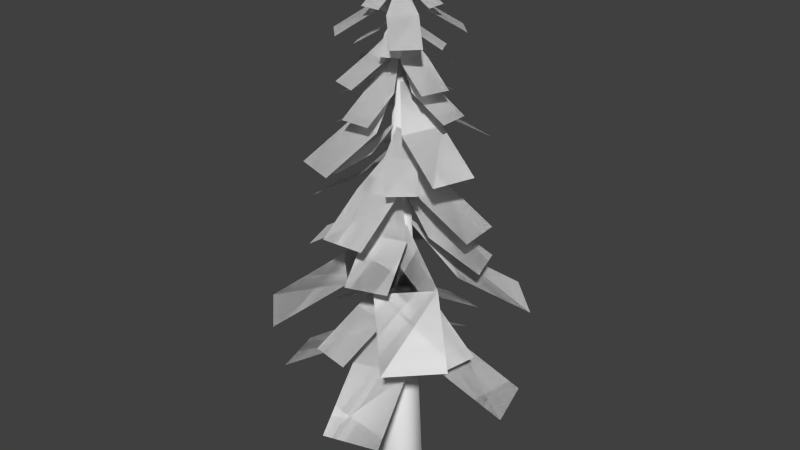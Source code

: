 # Source: Tree_4.blend  (saved by Blender 2.72.0; exported with 4.5.12 LTS)
import bpy
from mathutils import Matrix  # noqa: F401  (used for matrix-valued properties, if any)

bpy.ops.wm.read_factory_settings(use_empty=True)
scene = bpy.context.scene
scene.name = 'Scene'

# ---- collections
col_collection_1 = bpy.data.collections.new('Collection 1'); scene.collection.children.link(col_collection_1)

# ---- world
world_world = bpy.data.worlds.new('World'); scene.world = world_world
world_world.color = (0.05088, 0.05088, 0.05088)
world_world.use_sun_shadow = False
world_world.sun_shadow_jitter_overblur = 0.0
world_world.cycles.sampling_method = 'MANUAL'
world_world.cycles.sample_map_resolution = 256

# ---- meshes
me_cylinder_005 = bpy.data.meshes.new('Cylinder.005')
me_cylinder_005.from_pydata([(-4.959e-08, -3.376e-08, 3.835), (-0.1997, 0.3468, 3.441), (0.1997, 0.3468, 3.441), (-0.1997, 0.8241, 3.155), (0.1997, 0.8241, 3.155), (1.703e-08, -4.321e-08, 2.708), (-0.8241, -0.1997, 3.155), (-0.3468, 0.1997, 3.441), (-0.3468, -0.1997, 3.441), (-0.1997, -0.8241, 3.155), (0.3328, -0.2222, 2.595), (-0.02508, -0.3994, 2.595), (0.1997, -0.8241, 3.155), (-0.1997, -0.3468, 3.441), (0.1997, -0.3468, 3.441), (1.257e-08, -3.376e-08, 3.555), (0.5446, -0.65, 2.309), (0.1867, -0.8272, 2.309), (-0.2222, -0.3328, 2.595), (-0.3994, 0.02508, 2.595), (-0.65, -0.5446, 2.309), (-0.1867, 0.8272, 2.309), (-0.5446, 0.65, 2.309), (0.02508, 0.3994, 2.595), (-0.3328, 0.2222, 2.595), (-3.302e-08, -3.709e-08, 2.989), (-1.045, -0.6375, 2.572), (1.045, 0.6375, 2.572), (0.6375, 1.045, 2.572), (0.5579, 0.1502, 2.985), (0.1502, 0.5579, 2.985), (0.5579, -0.1502, 2.985), (0.1502, -0.5579, 2.985), (1.045, -0.6375, 2.572), (0.6375, -1.045, 2.572), (-0.1502, -0.5579, 2.985), (-0.5579, -0.1502, 2.985), (-0.6375, -1.045, 2.572), (-0.6375, 1.045, 2.572), (-1.045, 0.6375, 2.572), (-0.1502, 0.5579, 2.985), (-0.5579, 0.1502, 2.985), (0.3468, 0.1997, 3.441), (0.3468, -0.1997, 3.441), (0.8241, 0.1997, 3.155), (0.8241, -0.1997, 3.155), (-0.8241, 0.1997, 3.155), (-0.8272, -0.1867, 2.309), (0.8272, 0.1867, 2.309), (0.65, 0.5446, 2.309), (0.3994, -0.02508, 2.595), (0.2222, 0.3328, 2.595), (-0.5668, -0.1119, 2.139), (-0.3814, 0.434, 2.139), (-1.219, 0.1097, 1.726), (-1.034, 0.6556, 1.726), (-0.1097, -1.219, 1.726), (-0.434, -0.3814, 2.139), (0.1119, -0.5668, 2.139), (1.034, -0.6556, 1.726), (1.219, -0.1097, 1.726), (0.3814, -0.434, 2.139), (0.5668, 0.1119, 2.139), (-0.1119, 0.5668, 2.139), (0.434, 0.3814, 2.139), (0.1097, 1.219, 1.726), (0.6556, 1.034, 1.726), (-0.6556, -1.034, 1.726), (-5.774e-08, -3.376e-08, 2.182), (-0.3075, 0.5341, 1.575), (0.3075, 0.5341, 1.575), (-0.3075, 1.269, 1.134), (0.3075, 1.269, 1.134), (3.339e-08, -1.128e-09, 0.4465), (-1.269, -0.3075, 1.134), (-0.5341, 0.3075, 1.575), (-0.5341, -0.3075, 1.575), (-0.3075, -1.269, 1.134), (0.5834, -0.1987, 0.2715), (0.1211, -0.6043, 0.2715), (0.3075, -1.269, 1.134), (-0.3075, -0.5341, 1.575), (0.3075, -0.5341, 1.575), (4.103e-08, 7.079e-09, 1.75), (1.068, -0.7515, -0.1691), (0.6059, -1.157, -0.1691), (-0.1987, -0.5834, 0.2715), (-0.6043, -0.1211, 0.2715), (-0.7515, -1.068, -0.1691), (-0.6059, 1.157, -0.1691), (-1.068, 0.7515, -0.1691), (-0.1211, 0.6043, 0.2715), (-0.5834, 0.1987, 0.2715), (1.868e-08, -9.493e-10, 0.8787), (-1.596, 1.004, 0.2371), (1.596, -1.004, 0.2371), (1.879, -0.1619, 0.2371), (0.59, -0.6662, 0.8733), (0.8724, 0.1757, 0.8733), (0.1757, -0.8724, 0.8733), (-0.6662, -0.59, 0.8733), (-0.1619, -1.879, 0.2371), (-1.004, -1.596, 0.2371), (-0.8724, -0.1757, 0.8733), (-0.59, 0.6662, 0.8733), (-1.879, 0.1619, 0.2371), (1.004, 1.596, 0.2371), (0.1619, 1.879, 0.2371), (0.6662, 0.59, 0.8733), (-0.1757, 0.8724, 0.8733), (0.5341, 0.3075, 1.575), (0.5341, -0.3075, 1.575), (1.269, 0.3075, 1.134), (1.269, -0.3075, 1.134), (-1.269, 0.3075, 1.134), (-1.157, -0.6059, -0.1691), (1.157, 0.6059, -0.1691), (0.7515, 1.068, -0.1691), (0.6043, 0.1211, 0.2715), (0.1987, 0.5834, 0.2715), (-0.4985, 0.7371, -0.4302), (0.3872, 0.8012, -0.4302), (-0.5751, 1.796, -1.066), (0.3106, 1.86, -1.066), (-1.796, -0.5751, -1.066), (-0.8012, 0.3872, -0.4302), (-0.7371, -0.4985, -0.4302), (-0.3106, -1.86, -1.066), (0.5751, -1.796, -1.066), (-0.3872, -0.8012, -0.4302), (0.4985, -0.7371, -0.4302), (0.7371, 0.4985, -0.4302), (0.8012, -0.3872, -0.4302), (1.796, 0.5751, -1.066), (1.86, -0.3106, -1.066), (-1.86, 0.3106, -1.066), (2.738e-08, -1.168e-07, -0.4624), (-0.6502, 0.5708, -1.315), (0.1672, 0.8489, -1.315), (-0.9827, 1.548, -1.933), (-0.1653, 1.826, -1.933), (6.331e-08, -7.961e-08, -2.983), (-1.548, -0.9827, -1.933), (-0.8489, 0.1672, -1.315), (-0.5708, -0.6502, -1.315), (0.1653, -1.826, -1.933), (0.2796, -0.8188, -3.145), (-0.5677, -0.6529, -3.145), (0.9827, -1.548, -1.933), (-0.1672, -0.8489, -1.315), (0.6502, -0.5708, -1.315), (7.093e-08, -1.247e-07, -1.069), (0.08131, -1.832, -3.763), (-0.766, -1.666, -3.763), (-0.8188, -0.2796, -3.145), (-0.6529, 0.5677, -3.145), (-1.832, -0.08131, -3.763), (0.766, 1.666, -3.763), (-0.08131, 1.832, -3.763), (0.5677, 0.6529, -3.145), (-0.2796, 0.8188, -3.145), (-9.817e-08, -1.212e-07, -2.292), (-2.245, -1.403, -3.193), (2.245, 1.403, -3.193), (1.354, 2.275, -3.193), (1.203, 0.3379, -2.3), (0.3117, 1.21, -2.3), (1.21, -0.3117, -2.3), (0.3379, -1.203, -2.3), (2.275, -1.354, -3.193), (1.403, -2.245, -3.193), (-0.3117, -1.21, -2.3), (-1.203, -0.3379, -2.3), (-1.354, -2.275, -3.193), (-1.403, 2.245, -3.193), (-2.275, 1.354, -3.193), (-0.3379, 1.203, -2.3), (-1.21, 0.3117, -2.3), (0.5708, 0.6502, -1.315), (0.8489, -0.1672, -1.315), (1.548, 0.9827, -1.933), (1.826, 0.1653, -1.933), (-1.826, -0.1653, -1.933), (-1.666, 0.766, -3.763), (1.666, -0.766, -3.763), (1.832, 0.08131, -3.763), (0.6529, -0.5677, -3.145), (0.8188, 0.2796, -3.145), (-0.8555, 0.8162, -4.148), (0.2763, 1.15, -4.148), (-1.254, 2.169, -4.994), (-0.1223, 2.503, -4.994), (-2.169, -1.254, -4.994), (-1.15, 0.2763, -4.148), (-0.8162, -0.8555, -4.148), (0.1223, -2.503, -4.994), (1.254, -2.169, -4.994), (-0.2763, -1.15, -4.148), (0.8555, -0.8162, -4.148), (0.8162, 0.8555, -4.148), (1.15, -0.2763, -4.148), (2.169, 1.254, -4.994), (2.503, 0.1223, -4.994), (-2.503, -0.1223, -4.994), (-0.002732, 0.4895, -7.119), (-0.002732, -0.002827, 4.337), (0.4237, 0.2434, -7.119), (0.4237, -0.249, -7.119), (-0.002732, -0.4952, -7.119), (-0.4291, -0.249, -7.119), (-0.4291, 0.2434, -7.119), (-4.959e-08, -3.353e-08, 3.835), (-0.1997, 0.3468, 3.441), (0.1997, 0.3468, 3.441), (-0.1997, 0.8241, 3.155), (0.1997, 0.8241, 3.155), (1.7e-08, -4.307e-08, 2.708), (-0.8241, -0.1997, 3.155), (-0.3468, 0.1997, 3.441), (-0.3468, -0.1997, 3.441), (-0.1997, -0.8241, 3.155), (0.3328, -0.2222, 2.595), (-0.02508, -0.3994, 2.595), (0.1997, -0.8241, 3.155), (-0.1997, -0.3468, 3.441), (0.1997, -0.3468, 3.441), (1.257e-08, -3.353e-08, 3.555), (0.5446, -0.65, 2.309), (0.1867, -0.8272, 2.309), (-0.2222, -0.3328, 2.595), (-0.3994, 0.02508, 2.595), (-0.65, -0.5446, 2.309), (-0.1867, 0.8272, 2.309), (-0.5446, 0.65, 2.309), (0.02508, 0.3994, 2.595), (-0.3328, 0.2222, 2.595), (-3.306e-08, -3.679e-08, 2.989), (-1.045, -0.6375, 2.572), (1.045, 0.6375, 2.572), (0.6375, 1.045, 2.572), (0.5579, 0.1502, 2.985), (0.1502, 0.5579, 2.985), (0.5579, -0.1502, 2.985), (0.1502, -0.5579, 2.985), (1.045, -0.6375, 2.572), (0.6375, -1.045, 2.572), (-0.1502, -0.5579, 2.985), (-0.5579, -0.1502, 2.985), (-0.6375, -1.045, 2.572), (-0.6375, 1.045, 2.572), (-1.045, 0.6375, 2.572), (-0.1502, 0.5579, 2.985), (-0.5579, 0.1502, 2.985), (0.3468, 0.1997, 3.441), (0.3468, -0.1997, 3.441), (0.8241, 0.1997, 3.155), (0.8241, -0.1997, 3.155), (-0.8241, 0.1997, 3.155), (-0.8272, -0.1867, 2.309), (0.8272, 0.1867, 2.309), (0.65, 0.5446, 2.309), (0.3994, -0.02508, 2.595), (0.2222, 0.3328, 2.595), (-0.5668, -0.1119, 2.139), (-0.3814, 0.434, 2.139), (-1.219, 0.1097, 1.726), (-1.034, 0.6556, 1.726), (-0.1097, -1.219, 1.726), (-0.434, -0.3814, 2.139), (0.1119, -0.5668, 2.139), (1.034, -0.6556, 1.726), (1.219, -0.1097, 1.726), (0.3814, -0.434, 2.139), (0.5668, 0.1119, 2.139), (-0.1119, 0.5668, 2.139), (0.434, 0.3814, 2.139), (0.1097, 1.219, 1.726), (0.6556, 1.034, 1.726), (-0.6556, -1.034, 1.726), (-5.774e-08, -3.353e-08, 2.182), (-0.3075, 0.5341, 1.575), (0.3075, 0.5341, 1.575), (-0.3075, 1.269, 1.134), (0.3075, 1.269, 1.134), (3.329e-08, -9.313e-10, 0.4465), (-1.269, -0.3075, 1.134), (-0.5341, 0.3075, 1.575), (-0.5341, -0.3075, 1.575), (-0.3075, -1.269, 1.134), (0.5834, -0.1987, 0.2715), (0.1211, -0.6043, 0.2715), (0.3075, -1.269, 1.134), (-0.3075, -0.5341, 1.575), (0.3075, -0.5341, 1.575), (4.098e-08, 7.218e-09, 1.75), (1.068, -0.7515, -0.1691), (0.6059, -1.157, -0.1691), (-0.1987, -0.5834, 0.2715), (-0.6043, -0.1211, 0.2715), (-0.7515, -1.068, -0.1691), (-0.6059, 1.157, -0.1691), (-1.068, 0.7515, -0.1691), (-0.1211, 0.6043, 0.2715), (-0.5834, 0.1987, 0.2715), (1.863e-08, -6.985e-10, 0.8787), (-1.596, 1.004, 0.2371), (1.596, -1.004, 0.2371), (1.879, -0.1619, 0.2371), (0.59, -0.6662, 0.8733), (0.8724, 0.1757, 0.8733), (0.1757, -0.8724, 0.8733), (-0.6662, -0.59, 0.8733), (-0.1619, -1.879, 0.2371), (-1.004, -1.596, 0.2371), (-0.8724, -0.1757, 0.8733), (-0.59, 0.6662, 0.8733), (-1.879, 0.1619, 0.2371), (1.004, 1.596, 0.2371), (0.1619, 1.879, 0.2371), (0.6662, 0.59, 0.8733), (-0.1757, 0.8724, 0.8733), (0.5341, 0.3075, 1.575), (0.5341, -0.3075, 1.575), (1.269, 0.3075, 1.134), (1.269, -0.3075, 1.134), (-1.269, 0.3075, 1.134), (-1.157, -0.6059, -0.1691), (1.157, 0.6059, -0.1691), (0.7515, 1.068, -0.1691), (0.6043, 0.1211, 0.2715), (0.1987, 0.5834, 0.2715), (-0.4985, 0.7371, -0.4302), (0.3872, 0.8012, -0.4302), (-0.5751, 1.796, -1.066), (0.3106, 1.86, -1.066), (-1.796, -0.5751, -1.066), (-0.8012, 0.3872, -0.4302), (-0.7371, -0.4985, -0.4302), (-0.3106, -1.86, -1.066), (0.5751, -1.796, -1.066), (-0.3872, -0.8012, -0.4302), (0.4985, -0.7371, -0.4302), (0.7371, 0.4985, -0.4302), (0.8012, -0.3872, -0.4302), (1.796, 0.5751, -1.066), (1.86, -0.3106, -1.066), (-1.86, 0.3106, -1.066), (2.747e-08, -1.166e-07, -0.4624), (-0.6502, 0.5708, -1.315), (0.1672, 0.8489, -1.315), (-0.9827, 1.548, -1.933), (-0.1653, 1.826, -1.933), (6.333e-08, -7.94e-08, -2.983), (-1.548, -0.9827, -1.933), (-0.8489, 0.1672, -1.315), (-0.5708, -0.6502, -1.315), (0.1653, -1.826, -1.933), (0.2796, -0.8188, -3.145), (-0.5677, -0.6529, -3.145), (0.9827, -1.548, -1.933), (-0.1672, -0.8489, -1.315), (0.6502, -0.5708, -1.315), (7.101e-08, -1.243e-07, -1.069), (0.08131, -1.832, -3.763), (-0.766, -1.666, -3.763), (-0.8188, -0.2796, -3.145), (-0.6529, 0.5677, -3.145), (-1.832, -0.08131, -3.763), (0.766, 1.666, -3.763), (-0.08131, 1.832, -3.763), (0.5677, 0.6529, -3.145), (-0.2796, 0.8188, -3.145), (-9.825e-08, -1.208e-07, -2.292), (-2.245, -1.403, -3.193), (2.245, 1.403, -3.193), (1.354, 2.275, -3.193), (1.203, 0.3379, -2.3), (0.3117, 1.21, -2.3), (1.21, -0.3117, -2.3), (0.3379, -1.203, -2.3), (2.275, -1.354, -3.193), (1.403, -2.245, -3.193), (-0.3117, -1.21, -2.3), (-1.203, -0.3379, -2.3), (-1.354, -2.275, -3.193), (-1.403, 2.245, -3.193), (-2.275, 1.354, -3.193), (-0.3379, 1.203, -2.3), (-1.21, 0.3117, -2.3), (0.5708, 0.6502, -1.315), (0.8489, -0.1672, -1.315), (1.548, 0.9827, -1.933), (1.826, 0.1653, -1.933), (-1.826, -0.1653, -1.933), (-1.666, 0.766, -3.763), (1.666, -0.766, -3.763), (1.832, 0.08131, -3.763), (0.6529, -0.5677, -3.145), (0.8188, 0.2796, -3.145), (-0.8555, 0.8162, -4.148), (0.2763, 1.15, -4.148), (-1.254, 2.169, -4.994), (-0.1223, 2.503, -4.994), (-2.169, -1.254, -4.994), (-1.15, 0.2763, -4.148), (-0.8162, -0.8555, -4.148), (0.1223, -2.503, -4.994), (1.254, -2.169, -4.994), (-0.2763, -1.15, -4.148), (0.8555, -0.8162, -4.148), (0.8162, 0.8555, -4.148), (1.15, -0.2763, -4.148), (2.169, 1.254, -4.994), (2.503, 0.1223, -4.994), (-2.503, -0.1223, -4.994)], [], [(0, 1, 2), (1, 3, 4, 2), (52, 54, 55, 53), (8, 6, 46, 7), (10, 16, 17, 11), (25, 10, 11), (0, 14, 13), (14, 12, 9, 13), (41, 39, 38, 40), (18, 20, 47, 19), (24, 22, 21, 23), (25, 24, 23), (30, 28, 27, 29), (15, 35, 36), (15, 30, 29), (31, 33, 34, 32), (15, 31, 32), (35, 37, 26, 36), (0, 42, 43), (0, 8, 7), (42, 44, 45, 43), (15, 41, 40), (5, 52, 53), (51, 49, 48, 50), (25, 18, 19), (25, 51, 50), (58, 56, 67, 57), (5, 62, 61), (62, 60, 59, 61), (5, 63, 64), (5, 58, 57), (63, 65, 66, 64), (68, 69, 70), (69, 71, 72, 70), (120, 122, 123, 121), (76, 74, 114, 75), (78, 84, 85, 79), (93, 78, 79), (68, 82, 81), (82, 80, 77, 81), (109, 107, 106, 108), (86, 88, 115, 87), (92, 90, 89, 91), (93, 92, 91), (98, 96, 95, 97), (83, 103, 104), (83, 98, 97), (99, 101, 102, 100), (83, 99, 100), (103, 105, 94, 104), (68, 110, 111), (68, 76, 75), (110, 112, 113, 111), (83, 109, 108), (73, 120, 121), (119, 117, 116, 118), (93, 86, 87), (93, 119, 118), (126, 124, 135, 125), (73, 130, 129), (130, 128, 127, 129), (73, 131, 132), (73, 126, 125), (131, 133, 134, 132), (136, 137, 138), (137, 139, 140, 138), (188, 190, 191, 189), (144, 142, 182, 143), (146, 152, 153, 147), (161, 146, 147), (136, 150, 149), (150, 148, 145, 149), (177, 175, 174, 176), (154, 156, 183, 155), (160, 158, 157, 159), (161, 160, 159), (166, 164, 163, 165), (151, 171, 172), (151, 166, 165), (167, 169, 170, 168), (151, 167, 168), (171, 173, 162, 172), (136, 178, 179), (136, 144, 143), (178, 180, 181, 179), (151, 177, 176), (141, 188, 189), (187, 185, 184, 186), (161, 154, 155), (161, 187, 186), (194, 192, 203, 193), (141, 198, 197), (198, 196, 195, 197), (141, 199, 200), (141, 194, 193), (199, 201, 202, 200), (204, 205, 206), (206, 205, 207), (207, 205, 208), (208, 205, 209), (210, 205, 204), (209, 205, 210), (211, 213, 212), (212, 213, 215, 214), (263, 264, 266, 265), (219, 218, 257, 217), (221, 222, 228, 227), (236, 222, 221), (211, 224, 225), (225, 224, 220, 223), (252, 251, 249, 250), (229, 230, 258, 231), (235, 234, 232, 233), (236, 234, 235), (241, 240, 238, 239), (226, 247, 246), (226, 240, 241), (242, 243, 245, 244), (226, 243, 242), (246, 247, 237, 248), (211, 254, 253), (211, 218, 219), (253, 254, 256, 255), (226, 251, 252), (216, 264, 263), (262, 261, 259, 260), (236, 230, 229), (236, 261, 262), (269, 268, 278, 267), (216, 272, 273), (273, 272, 270, 271), (216, 275, 274), (216, 268, 269), (274, 275, 277, 276), (279, 281, 280), (280, 281, 283, 282), (331, 332, 334, 333), (287, 286, 325, 285), (289, 290, 296, 295), (304, 290, 289), (279, 292, 293), (293, 292, 288, 291), (320, 319, 317, 318), (297, 298, 326, 299), (303, 302, 300, 301), (304, 302, 303), (309, 308, 306, 307), (294, 315, 314), (294, 308, 309), (310, 311, 313, 312), (294, 311, 310), (314, 315, 305, 316), (279, 322, 321), (279, 286, 287), (321, 322, 324, 323), (294, 319, 320), (284, 332, 331), (330, 329, 327, 328), (304, 298, 297), (304, 329, 330), (337, 336, 346, 335), (284, 340, 341), (341, 340, 338, 339), (284, 343, 342), (284, 336, 337), (342, 343, 345, 344), (347, 349, 348), (348, 349, 351, 350), (399, 400, 402, 401), (355, 354, 393, 353), (357, 358, 364, 363), (372, 358, 357), (347, 360, 361), (361, 360, 356, 359), (388, 387, 385, 386), (365, 366, 394, 367), (371, 370, 368, 369), (372, 370, 371), (377, 376, 374, 375), (362, 383, 382), (362, 376, 377), (378, 379, 381, 380), (362, 379, 378), (382, 383, 373, 384), (347, 390, 389), (347, 354, 355), (389, 390, 392, 391), (362, 387, 388), (352, 400, 399), (398, 397, 395, 396), (372, 366, 365), (372, 397, 398), (405, 404, 414, 403), (352, 408, 409), (409, 408, 406, 407), (352, 411, 410), (352, 404, 405), (410, 411, 413, 412)])
me_cylinder_005.polygons.foreach_set('use_smooth', [True] * 198)
_uv = me_cylinder_005.uv_layers.new(name='UVMap')
_uv.uv.foreach_set('vector', [0.7081, 0.9789, 0.885, 0.514, 0.5313, 0.514, 0.885, 0.514, 0.885, 0.02109, 0.5313, 0.02109, 0.5313, 0.514, 0.885, 0.514, 0.885, 0.02109, 0.5313, 0.02109, 0.5313, 0.514, 0.885, 0.514, 0.885, 0.02109, 0.5313, 0.02109, 0.5313, 0.514, 0.885, 0.514, 0.885, 0.02109, 0.5313, 0.02109, 0.5313, 0.514, 0.7081, 0.9789, 0.885, 0.514, 0.5313, 0.514, 0.7081, 0.9789, 0.885, 0.514, 0.5313, 0.514, 0.885, 0.514, 0.885, 0.02109, 0.5313, 0.02109, 0.5313, 0.514, 0.885, 0.514, 0.885, 0.02109, 0.5313, 0.02109, 0.5313, 0.514, 0.885, 0.514, 0.885, 0.02109, 0.5313, 0.02109, 0.5313, 0.514, 0.885, 0.514, 0.885, 0.02109, 0.5313, 0.02109, 0.5313, 0.514, 0.7081, 0.9789, 0.885, 0.514, 0.5313, 0.514, 0.885, 0.514, 0.885, 0.02109, 0.5313, 0.02109, 0.5313, 0.514, 0.7081, 0.9789, 0.885, 0.514, 0.5313, 0.514, 0.7081, 0.9789, 0.885, 0.514, 0.5313, 0.514, 0.885, 0.514, 0.885, 0.02109, 0.5313, 0.02109, 0.5313, 0.514, 0.7081, 0.9789, 0.885, 0.514, 0.5313, 0.514, 0.885, 0.514, 0.885, 0.02109, 0.5313, 0.02109, 0.5313, 0.514, 0.7081, 0.9789, 0.885, 0.514, 0.5313, 0.514, 0.7081, 0.9789, 0.885, 0.514, 0.5313, 0.514, 0.885, 0.514, 0.885, 0.02109, 0.5313, 0.02109, 0.5313, 0.514, 0.7081, 0.9789, 0.885, 0.514, 0.5313, 0.514, 0.7081, 0.9789, 0.885, 0.514, 0.5313, 0.514, 0.885, 0.514, 0.885, 0.02109, 0.5313, 0.02109, 0.5313, 0.514, 0.7081, 0.9789, 0.885, 0.514, 0.5313, 0.514, 0.7081, 0.9789, 0.885, 0.514, 0.5313, 0.514, 0.885, 0.514, 0.885, 0.02109, 0.5313, 0.02109, 0.5313, 0.514, 0.7081, 0.9789, 0.885, 0.514, 0.5313, 0.514, 0.885, 0.514, 0.885, 0.02109, 0.5313, 0.02109, 0.5313, 0.514, 0.7081, 0.9789, 0.885, 0.514, 0.5313, 0.514, 0.7081, 0.9789, 0.885, 0.514, 0.5313, 0.514, 0.885, 0.514, 0.885, 0.02109, 0.5313, 0.02109, 0.5313, 0.514, 0.7081, 0.9789, 0.885, 0.514, 0.5313, 0.514, 0.885, 0.514, 0.885, 0.02109, 0.5313, 0.02109, 0.5313, 0.514, 0.885, 0.514, 0.885, 0.02109, 0.5313, 0.02109, 0.5313, 0.514, 0.885, 0.514, 0.885, 0.02109, 0.5313, 0.02109, 0.5313, 0.514, 0.885, 0.514, 0.885, 0.02109, 0.5313, 0.02109, 0.5313, 0.514, 0.7081, 0.9789, 0.885, 0.514, 0.5313, 0.514, 0.7081, 0.9789, 0.885, 0.514, 0.5313, 0.514, 0.885, 0.514, 0.885, 0.02109, 0.5313, 0.02109, 0.5313, 0.514, 0.885, 0.514, 0.885, 0.02109, 0.5313, 0.02109, 0.5313, 0.514, 0.885, 0.514, 0.885, 0.02109, 0.5313, 0.02109, 0.5313, 0.514, 0.885, 0.514, 0.885, 0.02109, 0.5313, 0.02109, 0.5313, 0.514, 0.7081, 0.9789, 0.885, 0.514, 0.5313, 0.514, 0.885, 0.514, 0.885, 0.02109, 0.5313, 0.02109, 0.5313, 0.514, 0.7081, 0.9789, 0.885, 0.514, 0.5313, 0.514, 0.7081, 0.9789, 0.885, 0.514, 0.5313, 0.514, 0.885, 0.514, 0.885, 0.02109, 0.5313, 0.02109, 0.5313, 0.514, 0.7081, 0.9789, 0.885, 0.514, 0.5313, 0.514, 0.885, 0.514, 0.885, 0.02109, 0.5313, 0.02109, 0.5313, 0.514, 0.7081, 0.9789, 0.885, 0.514, 0.5313, 0.514, 0.7081, 0.9789, 0.885, 0.514, 0.5313, 0.514, 0.885, 0.514, 0.885, 0.02109, 0.5313, 0.02109, 0.5313, 0.514, 0.7081, 0.9789, 0.885, 0.514, 0.5313, 0.514, 0.7081, 0.9789, 0.885, 0.514, 0.5313, 0.514, 0.885, 0.514, 0.885, 0.02109, 0.5313, 0.02109, 0.5313, 0.514, 0.7081, 0.9789, 0.885, 0.514, 0.5313, 0.514, 0.7081, 0.9789, 0.885, 0.514, 0.5313, 0.514, 0.885, 0.514, 0.885, 0.02109, 0.5313, 0.02109, 0.5313, 0.514, 0.7081, 0.9789, 0.885, 0.514, 0.5313, 0.514, 0.885, 0.514, 0.885, 0.02109, 0.5313, 0.02109, 0.5313, 0.514, 0.7081, 0.9789, 0.885, 0.514, 0.5313, 0.514, 0.7081, 0.9789, 0.885, 0.514, 0.5313, 0.514, 0.885, 0.514, 0.885, 0.02109, 0.5313, 0.02109, 0.5313, 0.514, 0.7081, 0.9789, 0.885, 0.514, 0.5313, 0.514, 0.885, 0.514, 0.885, 0.02109, 0.5313, 0.02109, 0.5313, 0.514, 0.885, 0.514, 0.885, 0.02109, 0.5313, 0.02109, 0.5313, 0.514, 0.885, 0.514, 0.885, 0.02109, 0.5313, 0.02109, 0.5313, 0.514, 0.885, 0.514, 0.885, 0.02109, 0.5313, 0.02109, 0.5313, 0.514, 0.7081, 0.9789, 0.885, 0.514, 0.5313, 0.514, 0.7081, 0.9789, 0.885, 0.514, 0.5313, 0.514, 0.885, 0.514, 0.885, 0.02109, 0.5313, 0.02109, 0.5313, 0.514, 0.885, 0.514, 0.885, 0.02109, 0.5313, 0.02109, 0.5313, 0.514, 0.885, 0.514, 0.885, 0.02109, 0.5313, 0.02109, 0.5313, 0.514, 0.885, 0.514, 0.885, 0.02109, 0.5313, 0.02109, 0.5313, 0.514, 0.7081, 0.9789, 0.885, 0.514, 0.5313, 0.514, 0.885, 0.514, 0.885, 0.02109, 0.5313, 0.02109, 0.5313, 0.514, 0.7081, 0.9789, 0.885, 0.514, 0.5313, 0.514, 0.7081, 0.9789, 0.885, 0.514, 0.5313, 0.514, 0.885, 0.514, 0.885, 0.02109, 0.5313, 0.02109, 0.5313, 0.514, 0.7081, 0.9789, 0.885, 0.514, 0.5313, 0.514, 0.885, 0.514, 0.885, 0.02109, 0.5313, 0.02109, 0.5313, 0.514, 0.7081, 0.9789, 0.885, 0.514, 0.5313, 0.514, 0.7081, 0.9789, 0.885, 0.514, 0.5313, 0.514, 0.885, 0.514, 0.885, 0.02109, 0.5313, 0.02109, 0.5313, 0.514, 0.7081, 0.9789, 0.885, 0.514, 0.5313, 0.514, 0.7081, 0.9789, 0.885, 0.514, 0.5313, 0.514, 0.885, 0.514, 0.885, 0.02109, 0.5313, 0.02109, 0.5313, 0.514, 0.7081, 0.9789, 0.885, 0.514, 0.5313, 0.514, 0.7081, 0.9789, 0.885, 0.514, 0.5313, 0.514, 0.885, 0.514, 0.885, 0.02109, 0.5313, 0.02109, 0.5313, 0.514, 0.7081, 0.9789, 0.885, 0.514, 0.5313, 0.514, 0.885, 0.514, 0.885, 0.02109, 0.5313, 0.02109, 0.5313, 0.514, 0.7081, 0.9789, 0.885, 0.514, 0.5313, 0.514, 0.7081, 0.9789, 0.885, 0.514, 0.5313, 0.514, 0.885, 0.514, 0.885, 0.02109, 0.5313, 0.02109, 0.5313, 0.514, 0.1913, 0.009428, 0.1334, 0.9923, 0.1334, 0.007724, 0.4738, 0.06844, 0.1334, 0.9923, 0.4188, 0.05002, 0.4188, 0.05002, 0.1334, 0.9923, 0.3629, 0.03486, 0.3629, 0.03486, 0.1334, 0.9923, 0.3062, 0.02302, 0.249, 0.01453, 0.1334, 0.9923, 0.1913, 0.009428, 0.3062, 0.02302, 0.1334, 0.9923, 0.249, 0.01453, 0.7081, 0.9789, 0.5313, 0.514, 0.885, 0.514, 0.885, 0.514, 0.5313, 0.514, 0.5313, 0.02109, 0.885, 0.02109, 0.885, 0.514, 0.5313, 0.514, 0.5313, 0.02109, 0.885, 0.02109, 0.885, 0.514, 0.5313, 0.514, 0.5313, 0.02109, 0.885, 0.02109, 0.885, 0.514, 0.5313, 0.514, 0.5313, 0.02109, 0.885, 0.02109, 0.7081, 0.9789, 0.5313, 0.514, 0.885, 0.514, 0.7081, 0.9789, 0.5313, 0.514, 0.885, 0.514, 0.885, 0.514, 0.5313, 0.514, 0.5313, 0.02109, 0.885, 0.02109, 0.885, 0.514, 0.5313, 0.514, 0.5313, 0.02109, 0.885, 0.02109, 0.885, 0.514, 0.5313, 0.514, 0.5313, 0.02109, 0.885, 0.02109, 0.885, 0.514, 0.5313, 0.514, 0.5313, 0.02109, 0.885, 0.02109, 0.7081, 0.9789, 0.5313, 0.514, 0.885, 0.514, 0.885, 0.514, 0.5313, 0.514, 0.5313, 0.02109, 0.885, 0.02109, 0.7081, 0.9789, 0.5313, 0.514, 0.885, 0.514, 0.7081, 0.9789, 0.5313, 0.514, 0.885, 0.514, 0.885, 0.514, 0.5313, 0.514, 0.5313, 0.02109, 0.885, 0.02109, 0.7081, 0.9789, 0.5313, 0.514, 0.885, 0.514, 0.885, 0.514, 0.5313, 0.514, 0.5313, 0.02109, 0.885, 0.02109, 0.7081, 0.9789, 0.5313, 0.514, 0.885, 0.514, 0.7081, 0.9789, 0.5313, 0.514, 0.885, 0.514, 0.885, 0.514, 0.5313, 0.514, 0.5313, 0.02109, 0.885, 0.02109, 0.7081, 0.9789, 0.5313, 0.514, 0.885, 0.514, 0.7081, 0.9789, 0.5313, 0.514, 0.885, 0.514, 0.885, 0.514, 0.5313, 0.514, 0.5313, 0.02109, 0.885, 0.02109, 0.7081, 0.9789, 0.5313, 0.514, 0.885, 0.514, 0.7081, 0.9789, 0.5313, 0.514, 0.885, 0.514, 0.885, 0.514, 0.5313, 0.514, 0.5313, 0.02109, 0.885, 0.02109, 0.7081, 0.9789, 0.5313, 0.514, 0.885, 0.514, 0.885, 0.514, 0.5313, 0.514, 0.5313, 0.02109, 0.885, 0.02109, 0.7081, 0.9789, 0.5313, 0.514, 0.885, 0.514, 0.7081, 0.9789, 0.5313, 0.514, 0.885, 0.514, 0.885, 0.514, 0.5313, 0.514, 0.5313, 0.02109, 0.885, 0.02109, 0.7081, 0.9789, 0.5313, 0.514, 0.885, 0.514, 0.885, 0.514, 0.5313, 0.514, 0.5313, 0.02109, 0.885, 0.02109, 0.885, 0.514, 0.5313, 0.514, 0.5313, 0.02109, 0.885, 0.02109, 0.885, 0.514, 0.5313, 0.514, 0.5313, 0.02109, 0.885, 0.02109, 0.885, 0.514, 0.5313, 0.514, 0.5313, 0.02109, 0.885, 0.02109, 0.7081, 0.9789, 0.5313, 0.514, 0.885, 0.514, 0.7081, 0.9789, 0.5313, 0.514, 0.885, 0.514, 0.885, 0.514, 0.5313, 0.514, 0.5313, 0.02109, 0.885, 0.02109, 0.885, 0.514, 0.5313, 0.514, 0.5313, 0.02109, 0.885, 0.02109, 0.885, 0.514, 0.5313, 0.514, 0.5313, 0.02109, 0.885, 0.02109, 0.885, 0.514, 0.5313, 0.514, 0.5313, 0.02109, 0.885, 0.02109, 0.7081, 0.9789, 0.5313, 0.514, 0.885, 0.514, 0.885, 0.514, 0.5313, 0.514, 0.5313, 0.02109, 0.885, 0.02109, 0.7081, 0.9789, 0.5313, 0.514, 0.885, 0.514, 0.7081, 0.9789, 0.5313, 0.514, 0.885, 0.514, 0.885, 0.514, 0.5313, 0.514, 0.5313, 0.02109, 0.885, 0.02109, 0.7081, 0.9789, 0.5313, 0.514, 0.885, 0.514, 0.885, 0.514, 0.5313, 0.514, 0.5313, 0.02109, 0.885, 0.02109, 0.7081, 0.9789, 0.5313, 0.514, 0.885, 0.514, 0.7081, 0.9789, 0.5313, 0.514, 0.885, 0.514, 0.885, 0.514, 0.5313, 0.514, 0.5313, 0.02109, 0.885, 0.02109, 0.7081, 0.9789, 0.5313, 0.514, 0.885, 0.514, 0.7081, 0.9789, 0.5313, 0.514, 0.885, 0.514, 0.885, 0.514, 0.5313, 0.514, 0.5313, 0.02109, 0.885, 0.02109, 0.7081, 0.9789, 0.5313, 0.514, 0.885, 0.514, 0.7081, 0.9789, 0.5313, 0.514, 0.885, 0.514, 0.885, 0.514, 0.5313, 0.514, 0.5313, 0.02109, 0.885, 0.02109, 0.7081, 0.9789, 0.5313, 0.514, 0.885, 0.514, 0.885, 0.514, 0.5313, 0.514, 0.5313, 0.02109, 0.885, 0.02109, 0.7081, 0.9789, 0.5313, 0.514, 0.885, 0.514, 0.7081, 0.9789, 0.5313, 0.514, 0.885, 0.514, 0.885, 0.514, 0.5313, 0.514, 0.5313, 0.02109, 0.885, 0.02109, 0.7081, 0.9789, 0.5313, 0.514, 0.885, 0.514, 0.885, 0.514, 0.5313, 0.514, 0.5313, 0.02109, 0.885, 0.02109, 0.885, 0.514, 0.5313, 0.514, 0.5313, 0.02109, 0.885, 0.02109, 0.885, 0.514, 0.5313, 0.514, 0.5313, 0.02109, 0.885, 0.02109, 0.885, 0.514, 0.5313, 0.514, 0.5313, 0.02109, 0.885, 0.02109, 0.7081, 0.9789, 0.5313, 0.514, 0.885, 0.514, 0.7081, 0.9789, 0.5313, 0.514, 0.885, 0.514, 0.885, 0.514, 0.5313, 0.514, 0.5313, 0.02109, 0.885, 0.02109, 0.885, 0.514, 0.5313, 0.514, 0.5313, 0.02109, 0.885, 0.02109, 0.885, 0.514, 0.5313, 0.514, 0.5313, 0.02109, 0.885, 0.02109, 0.885, 0.514, 0.5313, 0.514, 0.5313, 0.02109, 0.885, 0.02109, 0.7081, 0.9789, 0.5313, 0.514, 0.885, 0.514, 0.885, 0.514, 0.5313, 0.514, 0.5313, 0.02109, 0.885, 0.02109, 0.7081, 0.9789, 0.5313, 0.514, 0.885, 0.514, 0.7081, 0.9789, 0.5313, 0.514, 0.885, 0.514, 0.885, 0.514, 0.5313, 0.514, 0.5313, 0.02109, 0.885, 0.02109, 0.7081, 0.9789, 0.5313, 0.514, 0.885, 0.514, 0.885, 0.514, 0.5313, 0.514, 0.5313, 0.02109, 0.885, 0.02109, 0.7081, 0.9789, 0.5313, 0.514, 0.885, 0.514, 0.7081, 0.9789, 0.5313, 0.514, 0.885, 0.514, 0.885, 0.514, 0.5313, 0.514, 0.5313, 0.02109, 0.885, 0.02109, 0.7081, 0.9789, 0.5313, 0.514, 0.885, 0.514, 0.7081, 0.9789, 0.5313, 0.514, 0.885, 0.514, 0.885, 0.514, 0.5313, 0.514, 0.5313, 0.02109, 0.885, 0.02109, 0.7081, 0.9789, 0.5313, 0.514, 0.885, 0.514, 0.7081, 0.9789, 0.5313, 0.514, 0.885, 0.514, 0.885, 0.514, 0.5313, 0.514, 0.5313, 0.02109, 0.885, 0.02109, 0.7081, 0.9789, 0.5313, 0.514, 0.885, 0.514, 0.885, 0.514, 0.5313, 0.514, 0.5313, 0.02109, 0.885, 0.02109, 0.7081, 0.9789, 0.5313, 0.514, 0.885, 0.514, 0.7081, 0.9789, 0.5313, 0.514, 0.885, 0.514, 0.885, 0.514, 0.5313, 0.514, 0.5313, 0.02109, 0.885, 0.02109])
me_cylinder_005.use_remesh_preserve_volume = False
me_cylinder_005.use_remesh_preserve_attributes = False
me_cylinder_005.use_mirror_vertex_groups = False
me_cylinder_005.update()

# ---- objects
ob_leaves_backface = bpy.data.objects.new('Leaves Backface', me_cylinder_005)

# ---- transforms, parenting, visibility, modifiers, constraints
ob_leaves_backface.location = (0.001186, 0.001229, 1.072)
ob_leaves_backface.scale = (0.4345, 0.4345, 0.4345)
ob_leaves_backface.lineart.crease_threshold = 0.0

# ---- collection membership
col_collection_1.objects.link(ob_leaves_backface)

# ---- scene / render settings (as saved in the file)
scene.frame_start = 1; scene.frame_end = 250; scene.frame_set(1)
scene.render.engine = 'BLENDER_EEVEE_NEXT'
scene.render.resolution_percentage = 50
scene.render.dither_intensity = 0.0
scene.render.bake_margin = 1
scene.cycles.use_denoising = False
scene.cycles.samples = 10
scene.cycles.sampling_pattern = 'TABULATED_SOBOL'
scene.cycles.light_sampling_threshold = 0.0
scene.cycles.use_adaptive_sampling = False
scene.cycles.use_light_tree = False
scene.cycles.blur_glossy = 0.0
scene.cycles.pixel_filter_type = 'GAUSSIAN'
scene.cycles.sample_clamp_indirect = 0.0
scene.view_settings.view_transform = 'Standard'
bpy.context.view_layer.update()

# ---- added for rendering (the .blend has no active camera and no usable light): camera, sun
cam_auto = bpy.data.cameras.new('AutoCamera')
cam_auto.lens = 50.0
cam_auto.sensor_width = 36.0
cam_auto.clip_end = 1000.0
ob_auto_camera = bpy.data.objects.new('AutoCamera', cam_auto)
scene.collection.objects.link(ob_auto_camera)
ob_auto_camera.location = (5.41552, -6.49597, 4.79862)
ob_auto_camera.rotation_euler = (1.09748, -7.21219e-08, 0.694738)
scene.camera = ob_auto_camera
light_auto_sun = bpy.data.lights.new('AutoSun', 'SUN')
light_auto_sun.energy = 3.0
light_auto_sun.angle = 0.0523599
ob_auto_sun = bpy.data.objects.new('AutoSun', light_auto_sun)
scene.collection.objects.link(ob_auto_sun)
ob_auto_sun.rotation_euler = (0.872665, 0.174533, 0.523599)
bpy.context.view_layer.update()
